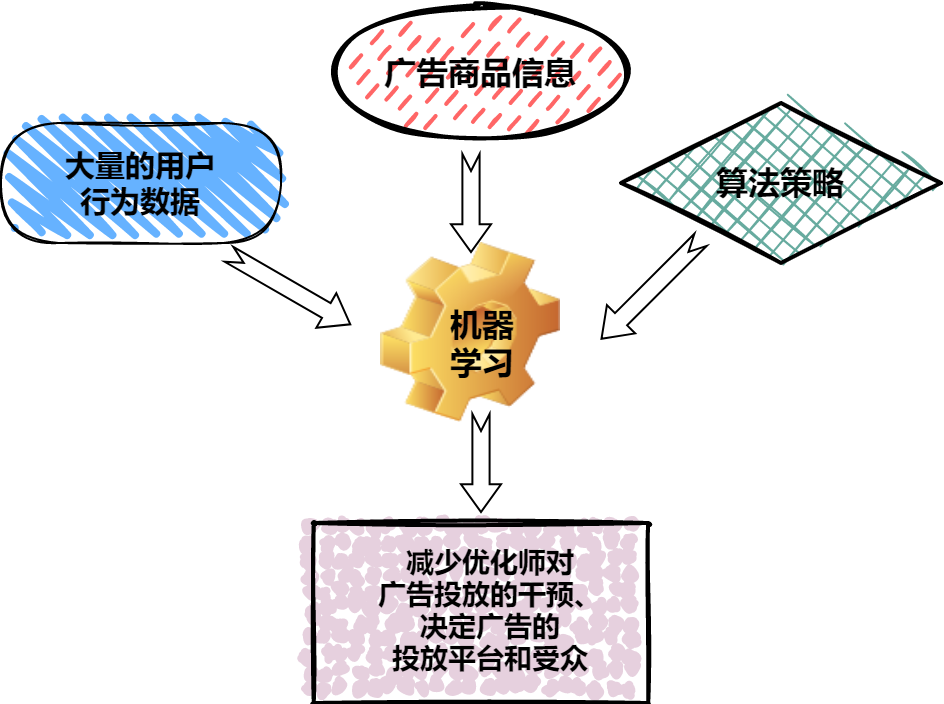

The diagram above was exported from draw.io. Its source (the exported page's mxGraphModel, read from the mxfile embedded in the PNG):
<mxGraphModel dx="942" dy="586" grid="1" gridSize="10" guides="1" tooltips="1" connect="1" arrows="1" fold="1" page="1" pageScale="1" pageWidth="827" pageHeight="1169" math="0" shadow="0">
  <root>
    <mxCell id="H3L1KStyYtG-EIWqeEfb-0" />
    <mxCell id="H3L1KStyYtG-EIWqeEfb-1" parent="H3L1KStyYtG-EIWqeEfb-0" />
    <mxCell id="H3L1KStyYtG-EIWqeEfb-17" value="" style="rounded=1;whiteSpace=wrap;html=1;strokeWidth=2;fillWeight=4;hachureGap=8;hachureAngle=45;sketch=1;fontSize=14;fontColor=#F8CECC;arcSize=0;fillStyle=dots;fillColor=#E6D0DE;" vertex="1" parent="H3L1KStyYtG-EIWqeEfb-1">
      <mxGeometry x="316.37" y="400" width="167.25" height="90" as="geometry" />
    </mxCell>
    <mxCell id="H3L1KStyYtG-EIWqeEfb-2" value="" style="shape=image;html=1;verticalLabelPosition=bottom;verticalAlign=top;imageAspect=0;image=img/clipart/Gear_128x128.png" vertex="1" parent="H3L1KStyYtG-EIWqeEfb-1">
      <mxGeometry x="350" y="260" width="90" height="90" as="geometry" />
    </mxCell>
    <mxCell id="H3L1KStyYtG-EIWqeEfb-3" value="&lt;font style=&quot;font-size: 15px&quot;&gt;&lt;b&gt;大量的用户&lt;br&gt;行为数据&lt;/b&gt;&lt;/font&gt;" style="rounded=1;whiteSpace=wrap;html=1;strokeWidth=1;fillWeight=4;hachureGap=8;hachureAngle=45;sketch=1;arcSize=48;fillStyle=zigzag;fillColor=#66B2FF;" vertex="1" parent="H3L1KStyYtG-EIWqeEfb-1">
      <mxGeometry x="160" y="200" width="140" height="60" as="geometry" />
    </mxCell>
    <mxCell id="H3L1KStyYtG-EIWqeEfb-4" value="&lt;font size=&quot;1&quot;&gt;&lt;b style=&quot;font-size: 16px&quot;&gt;广告商品信息&lt;/b&gt;&lt;/font&gt;" style="ellipse;whiteSpace=wrap;html=1;strokeWidth=2;fillWeight=2;hachureGap=8;fillStyle=dashed;sketch=1;fillColor=#FF6666;" vertex="1" parent="H3L1KStyYtG-EIWqeEfb-1">
      <mxGeometry x="330" y="140" width="140" height="70" as="geometry" />
    </mxCell>
    <mxCell id="H3L1KStyYtG-EIWqeEfb-5" value="&lt;font size=&quot;1&quot;&gt;&lt;b style=&quot;font-size: 16px&quot;&gt;算法策略&lt;/b&gt;&lt;/font&gt;" style="rhombus;whiteSpace=wrap;html=1;strokeWidth=2;fillWeight=-1;hachureGap=8;fillStyle=cross-hatch;sketch=1;fillColor=#67AB9F;" vertex="1" parent="H3L1KStyYtG-EIWqeEfb-1">
      <mxGeometry x="470" y="190" width="160" height="80" as="geometry" />
    </mxCell>
    <mxCell id="H3L1KStyYtG-EIWqeEfb-6" value="" style="html=1;shadow=0;dashed=0;align=center;verticalAlign=middle;shape=mxgraph.arrows2.arrow;dy=0.57;dx=13.83;notch=8.5;strokeWidth=1;gradientDirection=south;fillColor=#FFFFFF;rotation=30;" vertex="1" parent="H3L1KStyYtG-EIWqeEfb-1">
      <mxGeometry x="269.33" y="273.17" width="70" height="20" as="geometry" />
    </mxCell>
    <mxCell id="H3L1KStyYtG-EIWqeEfb-7" value="" style="html=1;shadow=0;dashed=0;align=center;verticalAlign=middle;shape=mxgraph.arrows2.arrow;dy=0.57;dx=13.83;notch=8.5;strokeWidth=1;gradientDirection=south;fillColor=#FFFFFF;rotation=90;" vertex="1" parent="H3L1KStyYtG-EIWqeEfb-1">
      <mxGeometry x="370.5" y="230" width="49" height="20" as="geometry" />
    </mxCell>
    <mxCell id="H3L1KStyYtG-EIWqeEfb-9" value="" style="html=1;shadow=0;dashed=0;align=center;verticalAlign=middle;shape=mxgraph.arrows2.arrow;dy=0.57;dx=13.83;notch=8.5;strokeWidth=1;gradientDirection=south;fillColor=#FFFFFF;rotation=-225;" vertex="1" parent="H3L1KStyYtG-EIWqeEfb-1">
      <mxGeometry x="450" y="273.17" width="70" height="20" as="geometry" />
    </mxCell>
    <mxCell id="H3L1KStyYtG-EIWqeEfb-10" value="" style="html=1;shadow=0;dashed=0;align=center;verticalAlign=middle;shape=mxgraph.arrows2.arrow;dy=0.57;dx=13.83;notch=8.5;strokeWidth=1;gradientDirection=south;fillColor=#FFFFFF;rotation=90;" vertex="1" parent="H3L1KStyYtG-EIWqeEfb-1">
      <mxGeometry x="375.5" y="360" width="49" height="20" as="geometry" />
    </mxCell>
    <mxCell id="H3L1KStyYtG-EIWqeEfb-12" value="机器&lt;br style=&quot;font-size: 16px;&quot;&gt;学习" style="text;html=1;strokeColor=none;fillColor=none;align=center;verticalAlign=middle;whiteSpace=wrap;rounded=0;fontStyle=1;fontSize=16;" vertex="1" parent="H3L1KStyYtG-EIWqeEfb-1">
      <mxGeometry x="370.5" y="300" width="59.5" height="20" as="geometry" />
    </mxCell>
    <mxCell id="H3L1KStyYtG-EIWqeEfb-15" value="&lt;font style=&quot;font-size: 14px&quot;&gt;减少优化师对&lt;br style=&quot;font-size: 14px;&quot;&gt;广告投放的干预、&lt;br style=&quot;font-size: 14px;&quot;&gt;决定广告的&lt;br style=&quot;font-size: 14px;&quot;&gt;投放平台和受众&lt;/font&gt;" style="text;html=1;strokeColor=none;fillColor=none;align=center;verticalAlign=middle;whiteSpace=wrap;rounded=0;fontSize=14;fontStyle=1" vertex="1" parent="H3L1KStyYtG-EIWqeEfb-1">
      <mxGeometry x="340.24" y="427.5" width="130" height="30" as="geometry" />
    </mxCell>
  </root>
</mxGraphModel>